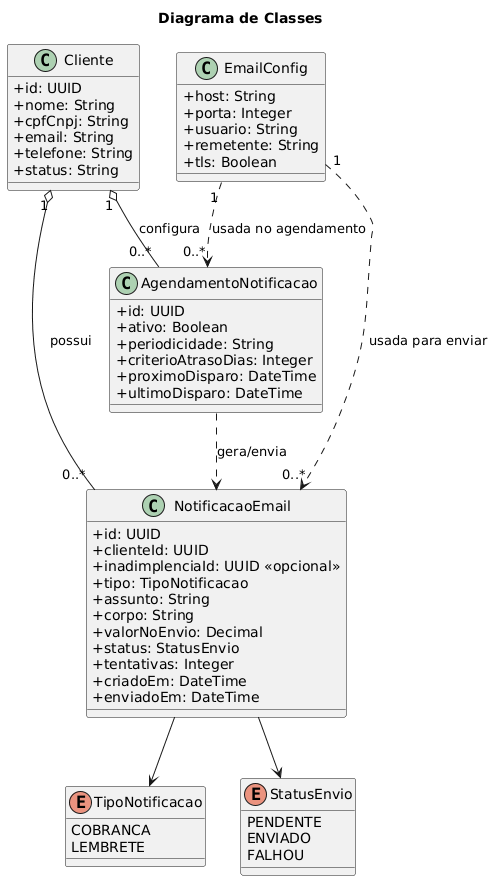

The diagram above was rendered by PlantUML. Its source (embedded in the PNG):
@startuml
title Diagrama de Classes 

skinparam classAttributeIconSize 0

' ===== CLASSES PRINCIPAIS =====
class Cliente {
  +id: UUID
  +nome: String
  +cpfCnpj: String
  +email: String
  +telefone: String
  +status: String
}

class NotificacaoEmail {
  +id: UUID
  +clienteId: UUID
  +inadimplenciaId: UUID <<opcional>>
  +tipo: TipoNotificacao
  +assunto: String
  +corpo: String
  +valorNoEnvio: Decimal
  +status: StatusEnvio
  +tentativas: Integer
  +criadoEm: DateTime
  +enviadoEm: DateTime
}

class AgendamentoNotificacao {
  +id: UUID
  +ativo: Boolean
  +periodicidade: String
  +criterioAtrasoDias: Integer
  +proximoDisparo: DateTime
  +ultimoDisparo: DateTime
}

class EmailConfig {
  +host: String
  +porta: Integer
  +usuario: String
  +remetente: String
  +tls: Boolean
}

' ===== ENUMS =====
enum TipoNotificacao {
  COBRANCA
  LEMBRETE
}

enum StatusEnvio {
  PENDENTE
  ENVIADO
  FALHOU
}

' ===== RELACIONAMENTOS =====
Cliente "1" o-- "0..*" NotificacaoEmail : possui
Cliente "1" o-- "0..*" AgendamentoNotificacao : configura

NotificacaoEmail --> TipoNotificacao
NotificacaoEmail --> StatusEnvio

AgendamentoNotificacao ..> NotificacaoEmail : gera/envia

EmailConfig "1" ..> "0..*" NotificacaoEmail : usada para enviar
EmailConfig "1" ..> "0..*" AgendamentoNotificacao : usada no agendamento
@enduml